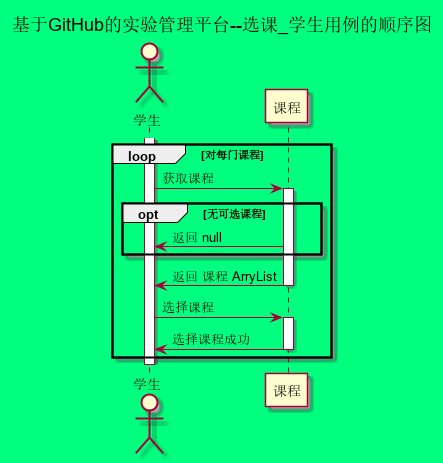

The diagram above was rendered by PlantUML. Its source (embedded in the PNG):
@startuml
skinparam backgroundColor #00FF7F

title 基于GitHub的实验管理平台--选课_学生用例的顺序图
actor 学生
participant 课程

activate 学生
    loop 对每门课程
        学生->课程:获取课程
        activate 课程
            opt 无可选课程
                课程->学生:返回 null
            end opt
            课程->学生:返回 课程 ArryList
        deactivate 课程
        学生->课程:选择课程
        activate 课程
            课程->学生:选择课程成功
        deactivate 课程
    end loop
deactivate 学生
@enduml